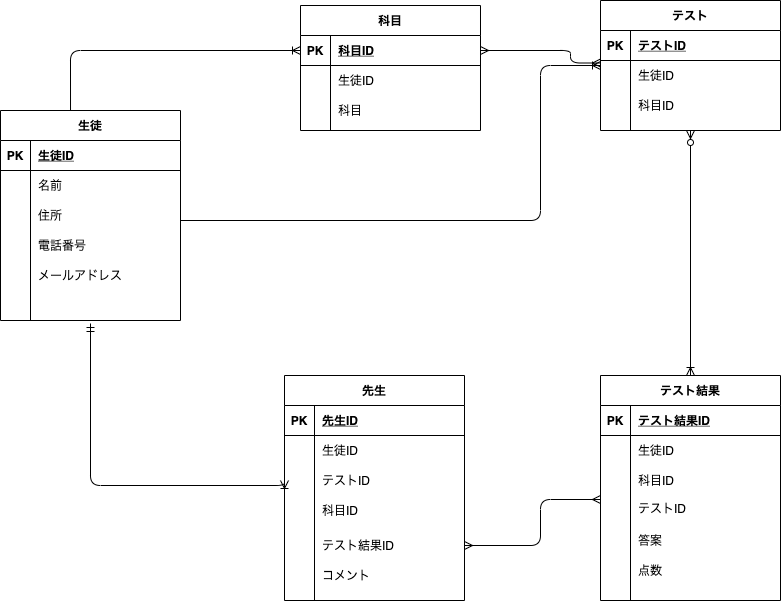

The diagram above was exported from draw.io. Its source (the exported page's mxGraphModel, read from the mxfile embedded in the PNG):
<mxGraphModel dx="1296" dy="714" grid="1" gridSize="10" guides="1" tooltips="1" connect="1" arrows="1" fold="1" page="1" pageScale="1" pageWidth="827" pageHeight="1169" math="0" shadow="0">
  <root>
    <mxCell id="0" />
    <mxCell id="1" parent="0" />
    <mxCell id="26" value="先生" style="shape=table;startSize=30;container=1;collapsible=1;childLayout=tableLayout;fixedRows=1;rowLines=0;fontStyle=1;align=center;resizeLast=1;" parent="1" vertex="1">
      <mxGeometry x="324" y="485" width="180" height="225" as="geometry">
        <mxRectangle x="500" y="130" width="60" height="30" as="alternateBounds" />
      </mxGeometry>
    </mxCell>
    <mxCell id="27" value="" style="shape=partialRectangle;collapsible=0;dropTarget=0;pointerEvents=0;fillColor=none;top=0;left=0;bottom=1;right=0;points=[[0,0.5],[1,0.5]];portConstraint=eastwest;" parent="26" vertex="1">
      <mxGeometry y="30" width="180" height="30" as="geometry" />
    </mxCell>
    <mxCell id="28" value="PK" style="shape=partialRectangle;connectable=0;fillColor=none;top=0;left=0;bottom=0;right=0;fontStyle=1;overflow=hidden;" parent="27" vertex="1">
      <mxGeometry width="30" height="30" as="geometry" />
    </mxCell>
    <mxCell id="29" value="先生ID" style="shape=partialRectangle;connectable=0;fillColor=none;top=0;left=0;bottom=0;right=0;align=left;spacingLeft=6;fontStyle=5;overflow=hidden;" parent="27" vertex="1">
      <mxGeometry x="30" width="150" height="30" as="geometry" />
    </mxCell>
    <mxCell id="k2pPOguZkID2-L46GyxD-131" value="" style="shape=partialRectangle;collapsible=0;dropTarget=0;pointerEvents=0;fillColor=none;top=0;left=0;bottom=0;right=0;points=[[0,0.5],[1,0.5]];portConstraint=eastwest;" parent="26" vertex="1">
      <mxGeometry y="60" width="180" height="30" as="geometry" />
    </mxCell>
    <mxCell id="k2pPOguZkID2-L46GyxD-132" value="" style="shape=partialRectangle;connectable=0;fillColor=none;top=0;left=0;bottom=0;right=0;editable=1;overflow=hidden;" parent="k2pPOguZkID2-L46GyxD-131" vertex="1">
      <mxGeometry width="30" height="30" as="geometry" />
    </mxCell>
    <mxCell id="k2pPOguZkID2-L46GyxD-133" value="生徒ID" style="shape=partialRectangle;connectable=0;fillColor=none;top=0;left=0;bottom=0;right=0;align=left;spacingLeft=6;overflow=hidden;" parent="k2pPOguZkID2-L46GyxD-131" vertex="1">
      <mxGeometry x="30" width="150" height="30" as="geometry" />
    </mxCell>
    <mxCell id="k2pPOguZkID2-L46GyxD-134" value="" style="shape=partialRectangle;collapsible=0;dropTarget=0;pointerEvents=0;fillColor=none;top=0;left=0;bottom=0;right=0;points=[[0,0.5],[1,0.5]];portConstraint=eastwest;" parent="26" vertex="1">
      <mxGeometry y="90" width="180" height="30" as="geometry" />
    </mxCell>
    <mxCell id="k2pPOguZkID2-L46GyxD-135" value="" style="shape=partialRectangle;connectable=0;fillColor=none;top=0;left=0;bottom=0;right=0;editable=1;overflow=hidden;" parent="k2pPOguZkID2-L46GyxD-134" vertex="1">
      <mxGeometry width="30" height="30" as="geometry" />
    </mxCell>
    <mxCell id="k2pPOguZkID2-L46GyxD-136" value="テストID" style="shape=partialRectangle;connectable=0;fillColor=none;top=0;left=0;bottom=0;right=0;align=left;spacingLeft=6;overflow=hidden;" parent="k2pPOguZkID2-L46GyxD-134" vertex="1">
      <mxGeometry x="30" width="150" height="30" as="geometry" />
    </mxCell>
    <mxCell id="uwa_zXE5BMeCgokX8AOn-139" value="" style="shape=partialRectangle;collapsible=0;dropTarget=0;pointerEvents=0;fillColor=none;top=0;left=0;bottom=0;right=0;points=[[0,0.5],[1,0.5]];portConstraint=eastwest;" vertex="1" parent="26">
      <mxGeometry y="120" width="180" height="30" as="geometry" />
    </mxCell>
    <mxCell id="uwa_zXE5BMeCgokX8AOn-140" value="" style="shape=partialRectangle;connectable=0;fillColor=none;top=0;left=0;bottom=0;right=0;editable=1;overflow=hidden;" vertex="1" parent="uwa_zXE5BMeCgokX8AOn-139">
      <mxGeometry width="30" height="30" as="geometry" />
    </mxCell>
    <mxCell id="uwa_zXE5BMeCgokX8AOn-141" value="科目ID" style="shape=partialRectangle;connectable=0;fillColor=none;top=0;left=0;bottom=0;right=0;align=left;spacingLeft=6;overflow=hidden;" vertex="1" parent="uwa_zXE5BMeCgokX8AOn-139">
      <mxGeometry x="30" width="150" height="30" as="geometry" />
    </mxCell>
    <mxCell id="30" value="" style="shape=partialRectangle;collapsible=0;dropTarget=0;pointerEvents=0;fillColor=none;top=0;left=0;bottom=0;right=0;points=[[0,0.5],[1,0.5]];portConstraint=eastwest;" parent="26" vertex="1">
      <mxGeometry y="150" width="180" height="40" as="geometry" />
    </mxCell>
    <mxCell id="31" value="" style="shape=partialRectangle;connectable=0;fillColor=none;top=0;left=0;bottom=0;right=0;editable=1;overflow=hidden;" parent="30" vertex="1">
      <mxGeometry width="30" height="40" as="geometry" />
    </mxCell>
    <mxCell id="32" value="テスト結果ID" style="shape=partialRectangle;connectable=0;fillColor=none;top=0;left=0;bottom=0;right=0;align=left;spacingLeft=6;overflow=hidden;" parent="30" vertex="1">
      <mxGeometry x="30" width="150" height="40" as="geometry" />
    </mxCell>
    <mxCell id="k2pPOguZkID2-L46GyxD-127" value="" style="shape=partialRectangle;collapsible=0;dropTarget=0;pointerEvents=0;fillColor=none;top=0;left=0;bottom=0;right=0;points=[[0,0.5],[1,0.5]];portConstraint=eastwest;" parent="26" vertex="1">
      <mxGeometry y="190" width="180" height="20" as="geometry" />
    </mxCell>
    <mxCell id="k2pPOguZkID2-L46GyxD-128" value="" style="shape=partialRectangle;connectable=0;fillColor=none;top=0;left=0;bottom=0;right=0;editable=1;overflow=hidden;" parent="k2pPOguZkID2-L46GyxD-127" vertex="1">
      <mxGeometry width="30" height="20" as="geometry" />
    </mxCell>
    <mxCell id="k2pPOguZkID2-L46GyxD-129" value="コメント" style="shape=partialRectangle;connectable=0;fillColor=none;top=0;left=0;bottom=0;right=0;align=left;spacingLeft=6;overflow=hidden;" parent="k2pPOguZkID2-L46GyxD-127" vertex="1">
      <mxGeometry x="30" width="150" height="20" as="geometry" />
    </mxCell>
    <mxCell id="40" value="テスト" style="shape=table;startSize=30;container=1;collapsible=1;childLayout=tableLayout;fixedRows=1;rowLines=0;fontStyle=1;align=center;resizeLast=1;" parent="1" vertex="1">
      <mxGeometry x="640" y="110" width="180" height="130" as="geometry" />
    </mxCell>
    <mxCell id="41" value="" style="shape=partialRectangle;collapsible=0;dropTarget=0;pointerEvents=0;fillColor=none;top=0;left=0;bottom=1;right=0;points=[[0,0.5],[1,0.5]];portConstraint=eastwest;" parent="40" vertex="1">
      <mxGeometry y="30" width="180" height="30" as="geometry" />
    </mxCell>
    <mxCell id="42" value="PK" style="shape=partialRectangle;connectable=0;fillColor=none;top=0;left=0;bottom=0;right=0;fontStyle=1;overflow=hidden;" parent="41" vertex="1">
      <mxGeometry width="30" height="30" as="geometry" />
    </mxCell>
    <mxCell id="43" value="テストID" style="shape=partialRectangle;connectable=0;fillColor=none;top=0;left=0;bottom=0;right=0;align=left;spacingLeft=6;fontStyle=5;overflow=hidden;" parent="41" vertex="1">
      <mxGeometry x="30" width="150" height="30" as="geometry" />
    </mxCell>
    <mxCell id="47" value="" style="shape=partialRectangle;collapsible=0;dropTarget=0;pointerEvents=0;fillColor=none;top=0;left=0;bottom=0;right=0;points=[[0,0.5],[1,0.5]];portConstraint=eastwest;" parent="40" vertex="1">
      <mxGeometry y="60" width="180" height="30" as="geometry" />
    </mxCell>
    <mxCell id="48" value="" style="shape=partialRectangle;connectable=0;fillColor=none;top=0;left=0;bottom=0;right=0;editable=1;overflow=hidden;" parent="47" vertex="1">
      <mxGeometry width="30" height="30" as="geometry" />
    </mxCell>
    <mxCell id="49" value="生徒ID" style="shape=partialRectangle;connectable=0;fillColor=none;top=0;left=0;bottom=0;right=0;align=left;spacingLeft=6;overflow=hidden;" parent="47" vertex="1">
      <mxGeometry x="30" width="150" height="30" as="geometry" />
    </mxCell>
    <mxCell id="uwa_zXE5BMeCgokX8AOn-130" value="" style="shape=partialRectangle;collapsible=0;dropTarget=0;pointerEvents=0;fillColor=none;top=0;left=0;bottom=0;right=0;points=[[0,0.5],[1,0.5]];portConstraint=eastwest;" vertex="1" parent="40">
      <mxGeometry y="90" width="180" height="30" as="geometry" />
    </mxCell>
    <mxCell id="uwa_zXE5BMeCgokX8AOn-131" value="" style="shape=partialRectangle;connectable=0;fillColor=none;top=0;left=0;bottom=0;right=0;editable=1;overflow=hidden;" vertex="1" parent="uwa_zXE5BMeCgokX8AOn-130">
      <mxGeometry width="30" height="30" as="geometry" />
    </mxCell>
    <mxCell id="uwa_zXE5BMeCgokX8AOn-132" value="科目ID" style="shape=partialRectangle;connectable=0;fillColor=none;top=0;left=0;bottom=0;right=0;align=left;spacingLeft=6;overflow=hidden;" vertex="1" parent="uwa_zXE5BMeCgokX8AOn-130">
      <mxGeometry x="30" width="150" height="30" as="geometry" />
    </mxCell>
    <mxCell id="53" value="生徒" style="shape=table;startSize=30;container=1;collapsible=1;childLayout=tableLayout;fixedRows=1;rowLines=0;fontStyle=1;align=center;resizeLast=1;" parent="1" vertex="1">
      <mxGeometry x="40" y="220" width="180" height="210" as="geometry">
        <mxRectangle x="500" y="130" width="60" height="30" as="alternateBounds" />
      </mxGeometry>
    </mxCell>
    <mxCell id="54" value="" style="shape=partialRectangle;collapsible=0;dropTarget=0;pointerEvents=0;fillColor=none;top=0;left=0;bottom=1;right=0;points=[[0,0.5],[1,0.5]];portConstraint=eastwest;" parent="53" vertex="1">
      <mxGeometry y="30" width="180" height="30" as="geometry" />
    </mxCell>
    <mxCell id="55" value="PK" style="shape=partialRectangle;connectable=0;fillColor=none;top=0;left=0;bottom=0;right=0;fontStyle=1;overflow=hidden;" parent="54" vertex="1">
      <mxGeometry width="30" height="30" as="geometry" />
    </mxCell>
    <mxCell id="56" value="生徒ID" style="shape=partialRectangle;connectable=0;fillColor=none;top=0;left=0;bottom=0;right=0;align=left;spacingLeft=6;fontStyle=5;overflow=hidden;" parent="54" vertex="1">
      <mxGeometry x="30" width="150" height="30" as="geometry" />
    </mxCell>
    <mxCell id="57" value="" style="shape=partialRectangle;collapsible=0;dropTarget=0;pointerEvents=0;fillColor=none;top=0;left=0;bottom=0;right=0;points=[[0,0.5],[1,0.5]];portConstraint=eastwest;" parent="53" vertex="1">
      <mxGeometry y="60" width="180" height="30" as="geometry" />
    </mxCell>
    <mxCell id="58" value="" style="shape=partialRectangle;connectable=0;fillColor=none;top=0;left=0;bottom=0;right=0;editable=1;overflow=hidden;" parent="57" vertex="1">
      <mxGeometry width="30" height="30" as="geometry" />
    </mxCell>
    <mxCell id="59" value="名前" style="shape=partialRectangle;connectable=0;fillColor=none;top=0;left=0;bottom=0;right=0;align=left;spacingLeft=6;overflow=hidden;" parent="57" vertex="1">
      <mxGeometry x="30" width="150" height="30" as="geometry" />
    </mxCell>
    <mxCell id="60" value="" style="shape=partialRectangle;collapsible=0;dropTarget=0;pointerEvents=0;fillColor=none;top=0;left=0;bottom=0;right=0;points=[[0,0.5],[1,0.5]];portConstraint=eastwest;" parent="53" vertex="1">
      <mxGeometry y="90" width="180" height="30" as="geometry" />
    </mxCell>
    <mxCell id="61" value="" style="shape=partialRectangle;connectable=0;fillColor=none;top=0;left=0;bottom=0;right=0;editable=1;overflow=hidden;" parent="60" vertex="1">
      <mxGeometry width="30" height="30" as="geometry" />
    </mxCell>
    <mxCell id="62" value="住所" style="shape=partialRectangle;connectable=0;fillColor=none;top=0;left=0;bottom=0;right=0;align=left;spacingLeft=6;overflow=hidden;" parent="60" vertex="1">
      <mxGeometry x="30" width="150" height="30" as="geometry" />
    </mxCell>
    <mxCell id="63" value="" style="shape=partialRectangle;collapsible=0;dropTarget=0;pointerEvents=0;fillColor=none;top=0;left=0;bottom=0;right=0;points=[[0,0.5],[1,0.5]];portConstraint=eastwest;" parent="53" vertex="1">
      <mxGeometry y="120" width="180" height="30" as="geometry" />
    </mxCell>
    <mxCell id="64" value="" style="shape=partialRectangle;connectable=0;fillColor=none;top=0;left=0;bottom=0;right=0;editable=1;overflow=hidden;" parent="63" vertex="1">
      <mxGeometry width="30" height="30" as="geometry" />
    </mxCell>
    <mxCell id="65" value="電話番号" style="shape=partialRectangle;connectable=0;fillColor=none;top=0;left=0;bottom=0;right=0;align=left;spacingLeft=6;overflow=hidden;" parent="63" vertex="1">
      <mxGeometry x="30" width="150" height="30" as="geometry" />
    </mxCell>
    <mxCell id="k7MH4O6uFmlw30ApYrZC-130" value="" style="shape=partialRectangle;collapsible=0;dropTarget=0;pointerEvents=0;fillColor=none;top=0;left=0;bottom=0;right=0;points=[[0,0.5],[1,0.5]];portConstraint=eastwest;" parent="53" vertex="1">
      <mxGeometry y="150" width="180" height="30" as="geometry" />
    </mxCell>
    <mxCell id="k7MH4O6uFmlw30ApYrZC-131" value="" style="shape=partialRectangle;connectable=0;fillColor=none;top=0;left=0;bottom=0;right=0;editable=1;overflow=hidden;" parent="k7MH4O6uFmlw30ApYrZC-130" vertex="1">
      <mxGeometry width="30" height="30" as="geometry" />
    </mxCell>
    <mxCell id="k7MH4O6uFmlw30ApYrZC-132" value="メールアドレス" style="shape=partialRectangle;connectable=0;fillColor=none;top=0;left=0;bottom=0;right=0;align=left;spacingLeft=6;overflow=hidden;" parent="k7MH4O6uFmlw30ApYrZC-130" vertex="1">
      <mxGeometry x="30" width="150" height="30" as="geometry" />
    </mxCell>
    <mxCell id="k7MH4O6uFmlw30ApYrZC-149" value="" style="shape=partialRectangle;collapsible=0;dropTarget=0;pointerEvents=0;fillColor=none;top=0;left=0;bottom=0;right=0;points=[[0,0.5],[1,0.5]];portConstraint=eastwest;" parent="53" vertex="1">
      <mxGeometry y="180" width="180" height="30" as="geometry" />
    </mxCell>
    <mxCell id="k7MH4O6uFmlw30ApYrZC-150" value="" style="shape=partialRectangle;connectable=0;fillColor=none;top=0;left=0;bottom=0;right=0;editable=1;overflow=hidden;" parent="k7MH4O6uFmlw30ApYrZC-149" vertex="1">
      <mxGeometry width="30" height="30" as="geometry" />
    </mxCell>
    <mxCell id="k7MH4O6uFmlw30ApYrZC-151" value="" style="shape=partialRectangle;connectable=0;fillColor=none;top=0;left=0;bottom=0;right=0;align=left;spacingLeft=6;overflow=hidden;" parent="k7MH4O6uFmlw30ApYrZC-149" vertex="1">
      <mxGeometry x="30" width="150" height="30" as="geometry" />
    </mxCell>
    <mxCell id="93" value="テスト結果" style="shape=table;startSize=30;container=1;collapsible=1;childLayout=tableLayout;fixedRows=1;rowLines=0;fontStyle=1;align=center;resizeLast=1;" parent="1" vertex="1">
      <mxGeometry x="640" y="485" width="180" height="225" as="geometry" />
    </mxCell>
    <mxCell id="94" value="" style="shape=partialRectangle;collapsible=0;dropTarget=0;pointerEvents=0;fillColor=none;top=0;left=0;bottom=1;right=0;points=[[0,0.5],[1,0.5]];portConstraint=eastwest;" parent="93" vertex="1">
      <mxGeometry y="30" width="180" height="30" as="geometry" />
    </mxCell>
    <mxCell id="95" value="PK" style="shape=partialRectangle;connectable=0;fillColor=none;top=0;left=0;bottom=0;right=0;fontStyle=1;overflow=hidden;" parent="94" vertex="1">
      <mxGeometry width="30" height="30" as="geometry" />
    </mxCell>
    <mxCell id="96" value="テスト結果ID" style="shape=partialRectangle;connectable=0;fillColor=none;top=0;left=0;bottom=0;right=0;align=left;spacingLeft=6;fontStyle=5;overflow=hidden;" parent="94" vertex="1">
      <mxGeometry x="30" width="150" height="30" as="geometry" />
    </mxCell>
    <mxCell id="106" value="" style="shape=partialRectangle;collapsible=0;dropTarget=0;pointerEvents=0;fillColor=none;top=0;left=0;bottom=0;right=0;points=[[0,0.5],[1,0.5]];portConstraint=eastwest;" parent="93" vertex="1">
      <mxGeometry y="60" width="180" height="30" as="geometry" />
    </mxCell>
    <mxCell id="107" value="" style="shape=partialRectangle;connectable=0;fillColor=none;top=0;left=0;bottom=0;right=0;editable=1;overflow=hidden;" parent="106" vertex="1">
      <mxGeometry width="30" height="30" as="geometry" />
    </mxCell>
    <mxCell id="108" value="生徒ID" style="shape=partialRectangle;connectable=0;fillColor=none;top=0;left=0;bottom=0;right=0;align=left;spacingLeft=6;overflow=hidden;" parent="106" vertex="1">
      <mxGeometry x="30" width="150" height="30" as="geometry" />
    </mxCell>
    <mxCell id="97" value="" style="shape=partialRectangle;collapsible=0;dropTarget=0;pointerEvents=0;fillColor=none;top=0;left=0;bottom=0;right=0;points=[[0,0.5],[1,0.5]];portConstraint=eastwest;" parent="93" vertex="1">
      <mxGeometry y="90" width="180" height="30" as="geometry" />
    </mxCell>
    <mxCell id="98" value="" style="shape=partialRectangle;connectable=0;fillColor=none;top=0;left=0;bottom=0;right=0;editable=1;overflow=hidden;" parent="97" vertex="1">
      <mxGeometry width="30" height="30" as="geometry" />
    </mxCell>
    <mxCell id="99" value="科目ID" style="shape=partialRectangle;connectable=0;fillColor=none;top=0;left=0;bottom=0;right=0;align=left;spacingLeft=6;overflow=hidden;" parent="97" vertex="1">
      <mxGeometry x="30" width="150" height="30" as="geometry" />
    </mxCell>
    <mxCell id="uwa_zXE5BMeCgokX8AOn-136" value="" style="shape=partialRectangle;collapsible=0;dropTarget=0;pointerEvents=0;fillColor=none;top=0;left=0;bottom=0;right=0;points=[[0,0.5],[1,0.5]];portConstraint=eastwest;" vertex="1" parent="93">
      <mxGeometry y="120" width="180" height="25" as="geometry" />
    </mxCell>
    <mxCell id="uwa_zXE5BMeCgokX8AOn-137" value="" style="shape=partialRectangle;connectable=0;fillColor=none;top=0;left=0;bottom=0;right=0;editable=1;overflow=hidden;" vertex="1" parent="uwa_zXE5BMeCgokX8AOn-136">
      <mxGeometry width="30" height="25" as="geometry" />
    </mxCell>
    <mxCell id="uwa_zXE5BMeCgokX8AOn-138" value="テストID" style="shape=partialRectangle;connectable=0;fillColor=none;top=0;left=0;bottom=0;right=0;align=left;spacingLeft=6;overflow=hidden;" vertex="1" parent="uwa_zXE5BMeCgokX8AOn-136">
      <mxGeometry x="30" width="150" height="25" as="geometry" />
    </mxCell>
    <mxCell id="k2pPOguZkID2-L46GyxD-124" value="" style="shape=partialRectangle;collapsible=0;dropTarget=0;pointerEvents=0;fillColor=none;top=0;left=0;bottom=0;right=0;points=[[0,0.5],[1,0.5]];portConstraint=eastwest;" parent="93" vertex="1">
      <mxGeometry y="145" width="180" height="40" as="geometry" />
    </mxCell>
    <mxCell id="k2pPOguZkID2-L46GyxD-125" value="" style="shape=partialRectangle;connectable=0;fillColor=none;top=0;left=0;bottom=0;right=0;editable=1;overflow=hidden;" parent="k2pPOguZkID2-L46GyxD-124" vertex="1">
      <mxGeometry width="30" height="40" as="geometry" />
    </mxCell>
    <mxCell id="k2pPOguZkID2-L46GyxD-126" value="答案" style="shape=partialRectangle;connectable=0;fillColor=none;top=0;left=0;bottom=0;right=0;align=left;spacingLeft=6;overflow=hidden;" parent="k2pPOguZkID2-L46GyxD-124" vertex="1">
      <mxGeometry x="30" width="150" height="40" as="geometry" />
    </mxCell>
    <mxCell id="100" value="" style="shape=partialRectangle;collapsible=0;dropTarget=0;pointerEvents=0;fillColor=none;top=0;left=0;bottom=0;right=0;points=[[0,0.5],[1,0.5]];portConstraint=eastwest;" parent="93" vertex="1">
      <mxGeometry y="185" width="180" height="20" as="geometry" />
    </mxCell>
    <mxCell id="101" value="" style="shape=partialRectangle;connectable=0;fillColor=none;top=0;left=0;bottom=0;right=0;editable=1;overflow=hidden;" parent="100" vertex="1">
      <mxGeometry width="30" height="20" as="geometry" />
    </mxCell>
    <mxCell id="102" value="点数" style="shape=partialRectangle;connectable=0;fillColor=none;top=0;left=0;bottom=0;right=0;align=left;spacingLeft=6;overflow=hidden;" parent="100" vertex="1">
      <mxGeometry x="30" width="150" height="20" as="geometry" />
    </mxCell>
    <mxCell id="5KTQTe4AG8cdLFu1zEmv-125" value="" style="fontSize=12;html=1;endArrow=ERoneToMany;startArrow=ERzeroToMany;entryX=0.5;entryY=0;entryDx=0;entryDy=0;edgeStyle=orthogonalEdgeStyle;exitX=0.5;exitY=1;exitDx=0;exitDy=0;" parent="1" source="40" target="93" edge="1">
      <mxGeometry width="100" height="100" relative="1" as="geometry">
        <mxPoint x="570" y="380" as="sourcePoint" />
        <mxPoint x="610" y="45" as="targetPoint" />
        <Array as="points" />
      </mxGeometry>
    </mxCell>
    <mxCell id="UbTIby3At3yeGog2P6Ws-127" value="" style="fontSize=12;html=1;endArrow=ERoneToMany;startArrow=ERmandOne;entryX=0;entryY=0.5;entryDx=0;entryDy=0;exitX=0.5;exitY=1.1;exitDx=0;exitDy=0;exitPerimeter=0;edgeStyle=orthogonalEdgeStyle;" parent="1" source="k7MH4O6uFmlw30ApYrZC-149" target="k2pPOguZkID2-L46GyxD-134" edge="1">
      <mxGeometry width="100" height="100" relative="1" as="geometry">
        <mxPoint x="150" y="380" as="sourcePoint" />
        <mxPoint x="250" y="280" as="targetPoint" />
        <Array as="points">
          <mxPoint x="130" y="595" />
        </Array>
      </mxGeometry>
    </mxCell>
    <mxCell id="k2pPOguZkID2-L46GyxD-137" value="" style="edgeStyle=orthogonalEdgeStyle;fontSize=12;html=1;endArrow=ERmany;startArrow=ERmany;fontColor=#FFFFFF;entryX=1;entryY=0.5;entryDx=0;entryDy=0;" parent="1" target="30" edge="1">
      <mxGeometry width="100" height="100" relative="1" as="geometry">
        <mxPoint x="640" y="609" as="sourcePoint" />
        <mxPoint x="604" y="460" as="targetPoint" />
        <Array as="points">
          <mxPoint x="580" y="609" />
        </Array>
      </mxGeometry>
    </mxCell>
    <mxCell id="YondVKKFqoV8-jYupWfW-108" value="科目" style="shape=table;startSize=30;container=1;collapsible=1;childLayout=tableLayout;fixedRows=1;rowLines=0;fontStyle=1;align=center;resizeLast=1;" parent="1" vertex="1">
      <mxGeometry x="340" y="115" width="180" height="125" as="geometry" />
    </mxCell>
    <mxCell id="YondVKKFqoV8-jYupWfW-109" value="" style="shape=partialRectangle;collapsible=0;dropTarget=0;pointerEvents=0;fillColor=none;top=0;left=0;bottom=1;right=0;points=[[0,0.5],[1,0.5]];portConstraint=eastwest;" parent="YondVKKFqoV8-jYupWfW-108" vertex="1">
      <mxGeometry y="30" width="180" height="30" as="geometry" />
    </mxCell>
    <mxCell id="YondVKKFqoV8-jYupWfW-110" value="PK" style="shape=partialRectangle;connectable=0;fillColor=none;top=0;left=0;bottom=0;right=0;fontStyle=1;overflow=hidden;" parent="YondVKKFqoV8-jYupWfW-109" vertex="1">
      <mxGeometry width="30" height="30" as="geometry" />
    </mxCell>
    <mxCell id="YondVKKFqoV8-jYupWfW-111" value="科目ID" style="shape=partialRectangle;connectable=0;fillColor=none;top=0;left=0;bottom=0;right=0;align=left;spacingLeft=6;fontStyle=5;overflow=hidden;" parent="YondVKKFqoV8-jYupWfW-109" vertex="1">
      <mxGeometry x="30" width="150" height="30" as="geometry" />
    </mxCell>
    <mxCell id="YondVKKFqoV8-jYupWfW-112" value="" style="shape=partialRectangle;collapsible=0;dropTarget=0;pointerEvents=0;fillColor=none;top=0;left=0;bottom=0;right=0;points=[[0,0.5],[1,0.5]];portConstraint=eastwest;" parent="YondVKKFqoV8-jYupWfW-108" vertex="1">
      <mxGeometry y="60" width="180" height="30" as="geometry" />
    </mxCell>
    <mxCell id="YondVKKFqoV8-jYupWfW-113" value="" style="shape=partialRectangle;connectable=0;fillColor=none;top=0;left=0;bottom=0;right=0;editable=1;overflow=hidden;" parent="YondVKKFqoV8-jYupWfW-112" vertex="1">
      <mxGeometry width="30" height="30" as="geometry" />
    </mxCell>
    <mxCell id="YondVKKFqoV8-jYupWfW-114" value="生徒ID" style="shape=partialRectangle;connectable=0;fillColor=none;top=0;left=0;bottom=0;right=0;align=left;spacingLeft=6;overflow=hidden;" parent="YondVKKFqoV8-jYupWfW-112" vertex="1">
      <mxGeometry x="30" width="150" height="30" as="geometry" />
    </mxCell>
    <mxCell id="uwa_zXE5BMeCgokX8AOn-188" value="" style="shape=partialRectangle;collapsible=0;dropTarget=0;pointerEvents=0;fillColor=none;top=0;left=0;bottom=0;right=0;points=[[0,0.5],[1,0.5]];portConstraint=eastwest;" vertex="1" parent="YondVKKFqoV8-jYupWfW-108">
      <mxGeometry y="90" width="180" height="30" as="geometry" />
    </mxCell>
    <mxCell id="uwa_zXE5BMeCgokX8AOn-189" value="" style="shape=partialRectangle;connectable=0;fillColor=none;top=0;left=0;bottom=0;right=0;editable=1;overflow=hidden;" vertex="1" parent="uwa_zXE5BMeCgokX8AOn-188">
      <mxGeometry width="30" height="30" as="geometry" />
    </mxCell>
    <mxCell id="uwa_zXE5BMeCgokX8AOn-190" value="科目" style="shape=partialRectangle;connectable=0;fillColor=none;top=0;left=0;bottom=0;right=0;align=left;spacingLeft=6;overflow=hidden;" vertex="1" parent="uwa_zXE5BMeCgokX8AOn-188">
      <mxGeometry x="30" width="150" height="30" as="geometry" />
    </mxCell>
    <mxCell id="Pi_ej7fZoJtexagrr8ed-108" value="" style="fontSize=12;html=1;endArrow=ERmany;startArrow=ERmany;fontColor=#FFFFFF;exitX=0;exitY=0.5;exitDx=0;exitDy=0;edgeStyle=orthogonalEdgeStyle;entryX=1;entryY=0.5;entryDx=0;entryDy=0;" parent="1" target="YondVKKFqoV8-jYupWfW-109" edge="1">
      <mxGeometry width="100" height="100" relative="1" as="geometry">
        <mxPoint x="640" y="172.5" as="sourcePoint" />
        <mxPoint x="540" y="160" as="targetPoint" />
        <Array as="points">
          <mxPoint x="610" y="173" />
          <mxPoint x="610" y="160" />
        </Array>
      </mxGeometry>
    </mxCell>
    <mxCell id="uwa_zXE5BMeCgokX8AOn-187" value="" style="edgeStyle=orthogonalEdgeStyle;fontSize=12;html=1;endArrow=ERoneToMany;exitX=0.389;exitY=0;exitDx=0;exitDy=0;exitPerimeter=0;entryX=0;entryY=0.5;entryDx=0;entryDy=0;" edge="1" parent="1" source="53" target="YondVKKFqoV8-jYupWfW-109">
      <mxGeometry width="100" height="100" relative="1" as="geometry">
        <mxPoint x="110" y="170" as="sourcePoint" />
        <mxPoint x="210" y="70" as="targetPoint" />
      </mxGeometry>
    </mxCell>
    <mxCell id="1sDAs22VrFLERR7Rf3sh-108" value="" style="edgeStyle=orthogonalEdgeStyle;fontSize=12;html=1;endArrow=ERoneToMany;exitX=0.389;exitY=0;exitDx=0;exitDy=0;exitPerimeter=0;entryX=0;entryY=0.5;entryDx=0;entryDy=0;" edge="1" parent="1">
      <mxGeometry width="100" height="100" relative="1" as="geometry">
        <mxPoint x="220" y="330" as="sourcePoint" />
        <mxPoint x="640" y="175" as="targetPoint" />
        <Array as="points">
          <mxPoint x="580" y="330" />
          <mxPoint x="580" y="175" />
        </Array>
      </mxGeometry>
    </mxCell>
  </root>
</mxGraphModel>